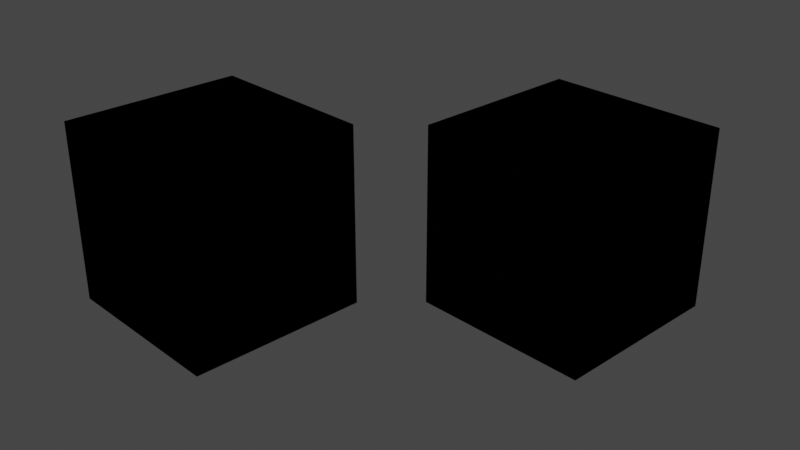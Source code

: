 # Source: 06_-_uv_multiply.blend  (saved by Blender 2.81.16; exported with 4.5.12 LTS)
import bpy
from mathutils import Matrix  # noqa: F401  (used for matrix-valued properties, if any)

bpy.ops.wm.read_factory_settings(use_empty=True)
scene = bpy.context.scene
scene.name = 'Scene'

# ---- collections
col_collection = bpy.data.collections.new('Collection'); scene.collection.children.link(col_collection)

# ---- materials (node trees are filled in below, after node groups)
mat_material = bpy.data.materials.new('Material')
mat_material.alpha_threshold = 0.0
mat_material.line_color = (0.0, 0.0, 0.0, 1.0)
mat_material_001 = bpy.data.materials.new('Material.001')
mat_material_001.alpha_threshold = 0.0
mat_material_001.line_color = (0.0, 0.0, 0.0, 1.0)

# ---- material node trees
mat_material.use_nodes = True; mat_material.node_tree.nodes.clear()
_N = mat_material.node_tree.nodes; _L = mat_material.node_tree.links
n0 = _N.new('NodeUndefined'); n0.name = 'asClosure2Surface'; n0.location = (-138, 383)
n1 = _N.new('NodeUndefined'); n1.name = 'asManifold2D'; n1.location = (-1162, 242)
n2 = _N.new('NodeUndefined'); n2.name = 'asGlobals'; n2.location = (-1503, -173)
n3 = _N.new('NodeUndefined'); n3.name = 'asDisneyMaterial'; n3.location = (-485, 410)
n4 = _N.new('NodeUndefined'); n4.name = 'asTexture'; n4.location = (-805, 328)
_L.new(n1.outputs[0], n4.inputs[16])
_L.new(n2.outputs[18], n1.inputs[0])
_L.new(n3.outputs[0], n0.inputs[0])
_L.new(n4.outputs[0], n3.inputs[0])
mat_material_001.use_nodes = True; mat_material_001.node_tree.nodes.clear()
_N = mat_material_001.node_tree.nodes; _L = mat_material_001.node_tree.links
n0 = _N.new('NodeUndefined'); n0.name = 'asClosure2Surface'; n0.location = (-138, 383)
n1 = _N.new('NodeUndefined'); n1.name = 'asDisneyMaterial'; n1.location = (-485, 410)
n2 = _N.new('NodeUndefined'); n2.name = 'asTexture'; n2.location = (-805, 328)
_L.new(n1.outputs[0], n0.inputs[0])
_L.new(n2.outputs[0], n1.inputs[0])

# ---- world
world_world = bpy.data.worlds.new('World'); scene.world = world_world
world_world.use_nodes = True; world_world.node_tree.nodes.clear()
_N = world_world.node_tree.nodes; _L = world_world.node_tree.links
n0 = _N.new('ShaderNodeOutputWorld'); n0.name = 'World Output'; n0.location = (300, 300)
n1 = _N.new('ShaderNodeBackground'); n1.name = 'Background'; n1.location = (10, 300)
n1.inputs[0].default_value = (0.05088, 0.05088, 0.05088, 1.0)
_L.new(n1.outputs[0], n0.inputs[0])
n0.is_active_output = True
world_world.color = (0.05088, 0.05088, 0.05088)
world_world.use_sun_shadow = False
world_world.sun_shadow_jitter_overblur = 0.0

# ---- cameras
cam_camera = bpy.data.cameras.new('Camera')
cam_camera.clip_end = 100.0
cam_camera.ortho_scale = 7.314

# ---- lights
light_light = bpy.data.lights.new('Light', 'POINT')
light_light.transmission_factor = 0.0
light_light.energy = 1000.0
light_light.shadow_soft_size = 0.1
light_light.shadow_maximum_resolution = 0.006
light_light.use_absolute_resolution = True

# ---- meshes
me_cube = bpy.data.meshes.new('Cube')
me_cube.from_pydata([(1.0, 1.0, 1.0), (1.0, 1.0, -1.0), (1.0, -1.0, 1.0), (1.0, -1.0, -1.0), (-1.0, 1.0, 1.0), (-1.0, 1.0, -1.0), (-1.0, -1.0, 1.0), (-1.0, -1.0, -1.0)], [], [(0, 4, 6, 2), (3, 2, 6, 7), (7, 6, 4, 5), (5, 1, 3, 7), (1, 0, 2, 3), (5, 4, 0, 1)])
_uv = me_cube.uv_layers.new(name='UVMap')
_uv.uv.foreach_set('vector', [0.375, 0.0, 0.625, 0.0, 0.625, 0.25, 0.375, 0.25, 0.375, 0.25, 0.625, 0.25, 0.625, 0.5, 0.375, 0.5, 0.375, 0.5, 0.625, 0.5, 0.625, 0.75, 0.375, 0.75, 0.375, 0.75, 0.625, 0.75, 0.625, 1.0, 0.375, 1.0, 0.125, 0.5, 0.375, 0.5, 0.375, 0.75, 0.125, 0.75, 0.625, 0.5, 0.875, 0.5, 0.875, 0.75, 0.625, 0.75])
me_cube.materials.append(mat_material)
me_cube.use_remesh_preserve_volume = False
me_cube.use_remesh_preserve_attributes = False
me_cube.use_mirror_vertex_groups = False
me_cube.update()
me_cube_001 = bpy.data.meshes.new('Cube.001')
me_cube_001.from_pydata([(1.0, 1.0, 1.0), (1.0, 1.0, -1.0), (1.0, -1.0, 1.0), (1.0, -1.0, -1.0), (-1.0, 1.0, 1.0), (-1.0, 1.0, -1.0), (-1.0, -1.0, 1.0), (-1.0, -1.0, -1.0)], [], [(0, 4, 6, 2), (3, 2, 6, 7), (7, 6, 4, 5), (5, 1, 3, 7), (1, 0, 2, 3), (5, 4, 0, 1)])
_uv = me_cube_001.uv_layers.new(name='UVMap')
_uv.uv.foreach_set('vector', [0.375, 0.0, 0.625, 0.0, 0.625, 0.25, 0.375, 0.25, 0.375, 0.25, 0.625, 0.25, 0.625, 0.5, 0.375, 0.5, 0.375, 0.5, 0.625, 0.5, 0.625, 0.75, 0.375, 0.75, 0.375, 0.75, 0.625, 0.75, 0.625, 1.0, 0.375, 1.0, 0.125, 0.5, 0.375, 0.5, 0.375, 0.75, 0.125, 0.75, 0.625, 0.5, 0.875, 0.5, 0.875, 0.75, 0.625, 0.75])
me_cube_001.materials.append(mat_material_001)
me_cube_001.use_remesh_preserve_volume = False
me_cube_001.use_remesh_preserve_attributes = False
me_cube_001.use_mirror_vertex_groups = False
me_cube_001.update()

# ---- objects
ob_cube = bpy.data.objects.new('Cube', me_cube)
ob_light = bpy.data.objects.new('Light', light_light)
ob_camera = bpy.data.objects.new('Camera', cam_camera)
ob_cube_001 = bpy.data.objects.new('Cube.001', me_cube_001)

# ---- transforms, parenting, visibility, modifiers, constraints
ob_cube.location = (1.163, 1.234, -1.239e-06)
ob_cube.lock_rotations_4d = False
ob_cube.empty_display_type = 'ARROWS'
ob_cube.lineart.crease_threshold = 0.0
ob_light.location = (4.076, 1.005, 5.904)
ob_light.rotation_euler = (0.6503, 0.05522, 1.866)
ob_light.lock_rotations_4d = False
ob_light.empty_display_type = 'ARROWS'
ob_light.color = (0.0, 0.0, 0.0, 0.0)
ob_light.lineart.crease_threshold = 0.0
ob_camera.location = (7.359, -6.926, 4.958)
ob_camera.rotation_euler = (1.109, 0.0, 0.8149)
ob_camera.lock_rotations_4d = False
ob_camera.empty_display_type = 'ARROWS'
ob_camera.color = (0.0, 0.0, 0.0, 0.0)
ob_camera.display_type = 'WIRE'
ob_camera.lineart.crease_threshold = 0.0
ob_cube_001.location = (-1.286, -1.341, 0.0323)
ob_cube_001.lock_rotations_4d = False
ob_cube_001.empty_display_type = 'ARROWS'
ob_cube_001.lineart.crease_threshold = 0.0

# ---- collection membership
col_collection.objects.link(ob_cube)
col_collection.objects.link(ob_light)
col_collection.objects.link(ob_camera)
col_collection.objects.link(ob_cube_001)

# ---- scene / render settings (as saved in the file)
scene.camera = ob_camera
scene.frame_start = 1; scene.frame_end = 250; scene.frame_set(1)
scene.render.engine = 'BLENDER_EEVEE_NEXT'
scene.render.resolution_percentage = 25
scene.cycles.use_denoising = False
scene.cycles.samples = 128
scene.cycles.sampling_pattern = 'TABULATED_SOBOL'
scene.cycles.use_adaptive_sampling = False
scene.cycles.use_light_tree = False
scene.view_settings.view_transform = 'Filmic'
bpy.context.view_layer.update()
